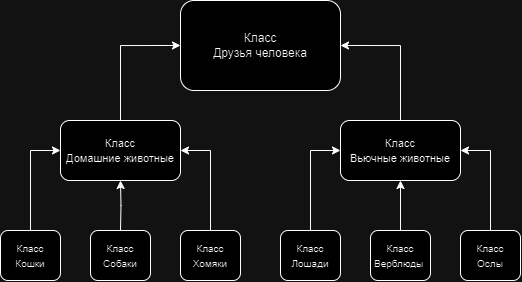

The diagram above was exported from draw.io. Its source (the exported page's mxGraphModel, read from the mxfile embedded in the PNG):
<mxGraphModel dx="724" dy="390" grid="1" gridSize="10" guides="1" tooltips="1" connect="1" arrows="1" fold="1" page="1" pageScale="1" pageWidth="827" pageHeight="1169" math="0" shadow="0">
  <root>
    <mxCell id="0" />
    <mxCell id="1" parent="0" />
    <mxCell id="70GhGqxqSoizd85jHll5-30" style="edgeStyle=orthogonalEdgeStyle;rounded=0;orthogonalLoop=1;jettySize=auto;html=1;exitX=0.5;exitY=0;exitDx=0;exitDy=0;entryX=0;entryY=0.5;entryDx=0;entryDy=0;" edge="1" parent="1" source="70GhGqxqSoizd85jHll5-2" target="70GhGqxqSoizd85jHll5-19">
      <mxGeometry relative="1" as="geometry" />
    </mxCell>
    <mxCell id="70GhGqxqSoizd85jHll5-2" value="" style="rounded=1;whiteSpace=wrap;html=1;" vertex="1" parent="1">
      <mxGeometry x="260" y="300" width="120" height="60" as="geometry" />
    </mxCell>
    <mxCell id="70GhGqxqSoizd85jHll5-3" value="&lt;font style=&quot;font-size: 11px;&quot;&gt;Класс&lt;br&gt;Домашние животные&lt;/font&gt;" style="text;html=1;strokeColor=none;fillColor=none;align=center;verticalAlign=middle;whiteSpace=wrap;rounded=0;" vertex="1" parent="1">
      <mxGeometry x="260" y="315" width="120" height="30" as="geometry" />
    </mxCell>
    <mxCell id="70GhGqxqSoizd85jHll5-31" style="edgeStyle=orthogonalEdgeStyle;rounded=0;orthogonalLoop=1;jettySize=auto;html=1;exitX=0.5;exitY=0;exitDx=0;exitDy=0;entryX=1;entryY=0.5;entryDx=0;entryDy=0;" edge="1" parent="1" source="70GhGqxqSoizd85jHll5-4" target="70GhGqxqSoizd85jHll5-19">
      <mxGeometry relative="1" as="geometry" />
    </mxCell>
    <mxCell id="70GhGqxqSoizd85jHll5-4" value="" style="rounded=1;whiteSpace=wrap;html=1;" vertex="1" parent="1">
      <mxGeometry x="540" y="300" width="120" height="60" as="geometry" />
    </mxCell>
    <mxCell id="70GhGqxqSoizd85jHll5-5" value="&lt;font style=&quot;font-size: 11px;&quot;&gt;Класс&lt;br&gt;Вьючные животные&lt;/font&gt;" style="text;html=1;strokeColor=none;fillColor=none;align=center;verticalAlign=middle;whiteSpace=wrap;rounded=0;" vertex="1" parent="1">
      <mxGeometry x="540" y="315" width="120" height="30" as="geometry" />
    </mxCell>
    <mxCell id="70GhGqxqSoizd85jHll5-6" value="" style="rounded=1;whiteSpace=wrap;html=1;" vertex="1" parent="1">
      <mxGeometry x="200" y="410" width="60" height="50" as="geometry" />
    </mxCell>
    <mxCell id="70GhGqxqSoizd85jHll5-37" style="edgeStyle=orthogonalEdgeStyle;rounded=0;orthogonalLoop=1;jettySize=auto;html=1;exitX=0.5;exitY=0;exitDx=0;exitDy=0;entryX=0;entryY=0.5;entryDx=0;entryDy=0;" edge="1" parent="1" source="70GhGqxqSoizd85jHll5-12" target="70GhGqxqSoizd85jHll5-2">
      <mxGeometry relative="1" as="geometry" />
    </mxCell>
    <mxCell id="70GhGqxqSoizd85jHll5-12" value="&lt;font style=&quot;font-size: 10px;&quot;&gt;Класс&lt;br&gt;Кошки&lt;/font&gt;" style="text;html=1;strokeColor=none;fillColor=none;align=center;verticalAlign=middle;whiteSpace=wrap;rounded=0;" vertex="1" parent="1">
      <mxGeometry x="200" y="410" width="60" height="50" as="geometry" />
    </mxCell>
    <mxCell id="70GhGqxqSoizd85jHll5-36" style="edgeStyle=orthogonalEdgeStyle;rounded=0;orthogonalLoop=1;jettySize=auto;html=1;exitX=0.5;exitY=0;exitDx=0;exitDy=0;entryX=0.5;entryY=1;entryDx=0;entryDy=0;" edge="1" parent="1" target="70GhGqxqSoizd85jHll5-2">
      <mxGeometry relative="1" as="geometry">
        <mxPoint x="320" y="410" as="sourcePoint" />
      </mxGeometry>
    </mxCell>
    <mxCell id="70GhGqxqSoizd85jHll5-19" value="" style="rounded=1;whiteSpace=wrap;html=1;" vertex="1" parent="1">
      <mxGeometry x="380" y="180" width="160" height="90" as="geometry" />
    </mxCell>
    <mxCell id="70GhGqxqSoizd85jHll5-20" value="Класс &lt;br&gt;Друзья человека" style="text;html=1;strokeColor=none;fillColor=none;align=center;verticalAlign=middle;whiteSpace=wrap;rounded=0;" vertex="1" parent="1">
      <mxGeometry x="405" y="210" width="110" height="30" as="geometry" />
    </mxCell>
    <mxCell id="70GhGqxqSoizd85jHll5-48" style="edgeStyle=orthogonalEdgeStyle;rounded=0;orthogonalLoop=1;jettySize=auto;html=1;exitX=0.5;exitY=0;exitDx=0;exitDy=0;entryX=1;entryY=0.5;entryDx=0;entryDy=0;" edge="1" parent="1" source="70GhGqxqSoizd85jHll5-40" target="70GhGqxqSoizd85jHll5-4">
      <mxGeometry relative="1" as="geometry" />
    </mxCell>
    <mxCell id="70GhGqxqSoizd85jHll5-40" value="" style="rounded=1;whiteSpace=wrap;html=1;" vertex="1" parent="1">
      <mxGeometry x="660" y="410" width="60" height="50" as="geometry" />
    </mxCell>
    <mxCell id="70GhGqxqSoizd85jHll5-47" style="edgeStyle=orthogonalEdgeStyle;rounded=0;orthogonalLoop=1;jettySize=auto;html=1;exitX=0.5;exitY=0;exitDx=0;exitDy=0;entryX=0.5;entryY=1;entryDx=0;entryDy=0;" edge="1" parent="1" source="70GhGqxqSoizd85jHll5-41" target="70GhGqxqSoizd85jHll5-4">
      <mxGeometry relative="1" as="geometry" />
    </mxCell>
    <mxCell id="70GhGqxqSoizd85jHll5-41" value="" style="rounded=1;whiteSpace=wrap;html=1;" vertex="1" parent="1">
      <mxGeometry x="570" y="410" width="60" height="50" as="geometry" />
    </mxCell>
    <mxCell id="70GhGqxqSoizd85jHll5-46" style="edgeStyle=orthogonalEdgeStyle;rounded=0;orthogonalLoop=1;jettySize=auto;html=1;exitX=0.5;exitY=0;exitDx=0;exitDy=0;entryX=0;entryY=0.5;entryDx=0;entryDy=0;" edge="1" parent="1" source="70GhGqxqSoizd85jHll5-42" target="70GhGqxqSoizd85jHll5-4">
      <mxGeometry relative="1" as="geometry" />
    </mxCell>
    <mxCell id="70GhGqxqSoizd85jHll5-42" value="" style="rounded=1;whiteSpace=wrap;html=1;" vertex="1" parent="1">
      <mxGeometry x="480" y="410" width="60" height="50" as="geometry" />
    </mxCell>
    <mxCell id="70GhGqxqSoizd85jHll5-43" value="" style="rounded=1;whiteSpace=wrap;html=1;" vertex="1" parent="1">
      <mxGeometry x="290" y="410" width="60" height="50" as="geometry" />
    </mxCell>
    <mxCell id="70GhGqxqSoizd85jHll5-45" style="edgeStyle=orthogonalEdgeStyle;rounded=0;orthogonalLoop=1;jettySize=auto;html=1;exitX=0.5;exitY=0;exitDx=0;exitDy=0;entryX=1;entryY=0.5;entryDx=0;entryDy=0;" edge="1" parent="1" source="70GhGqxqSoizd85jHll5-44" target="70GhGqxqSoizd85jHll5-2">
      <mxGeometry relative="1" as="geometry" />
    </mxCell>
    <mxCell id="70GhGqxqSoizd85jHll5-44" value="" style="rounded=1;whiteSpace=wrap;html=1;" vertex="1" parent="1">
      <mxGeometry x="380" y="410" width="60" height="50" as="geometry" />
    </mxCell>
    <mxCell id="70GhGqxqSoizd85jHll5-50" value="&lt;font style=&quot;font-size: 10px;&quot;&gt;Класс&lt;br&gt;Собаки&lt;/font&gt;" style="text;html=1;strokeColor=none;fillColor=none;align=center;verticalAlign=middle;whiteSpace=wrap;rounded=0;" vertex="1" parent="1">
      <mxGeometry x="290" y="410" width="60" height="50" as="geometry" />
    </mxCell>
    <mxCell id="70GhGqxqSoizd85jHll5-51" value="&lt;font style=&quot;font-size: 10px;&quot;&gt;Класс&lt;br&gt;Хомяки&lt;/font&gt;" style="text;html=1;strokeColor=none;fillColor=none;align=center;verticalAlign=middle;whiteSpace=wrap;rounded=0;" vertex="1" parent="1">
      <mxGeometry x="380" y="410" width="60" height="50" as="geometry" />
    </mxCell>
    <mxCell id="70GhGqxqSoizd85jHll5-52" value="&lt;font style=&quot;font-size: 10px;&quot;&gt;Класс&lt;br&gt;Лошади&lt;/font&gt;" style="text;html=1;strokeColor=none;fillColor=none;align=center;verticalAlign=middle;whiteSpace=wrap;rounded=0;" vertex="1" parent="1">
      <mxGeometry x="480" y="410" width="60" height="50" as="geometry" />
    </mxCell>
    <mxCell id="70GhGqxqSoizd85jHll5-53" value="&lt;font style=&quot;font-size: 10px;&quot;&gt;Класс&lt;br&gt;Верблюды&amp;nbsp;&lt;/font&gt;" style="text;html=1;strokeColor=none;fillColor=none;align=center;verticalAlign=middle;whiteSpace=wrap;rounded=0;" vertex="1" parent="1">
      <mxGeometry x="570" y="410" width="60" height="50" as="geometry" />
    </mxCell>
    <mxCell id="70GhGqxqSoizd85jHll5-54" value="&lt;font style=&quot;font-size: 10px;&quot;&gt;Класс&lt;br&gt;Ослы&lt;/font&gt;" style="text;html=1;strokeColor=none;fillColor=none;align=center;verticalAlign=middle;whiteSpace=wrap;rounded=0;" vertex="1" parent="1">
      <mxGeometry x="660" y="410" width="60" height="50" as="geometry" />
    </mxCell>
  </root>
</mxGraphModel>